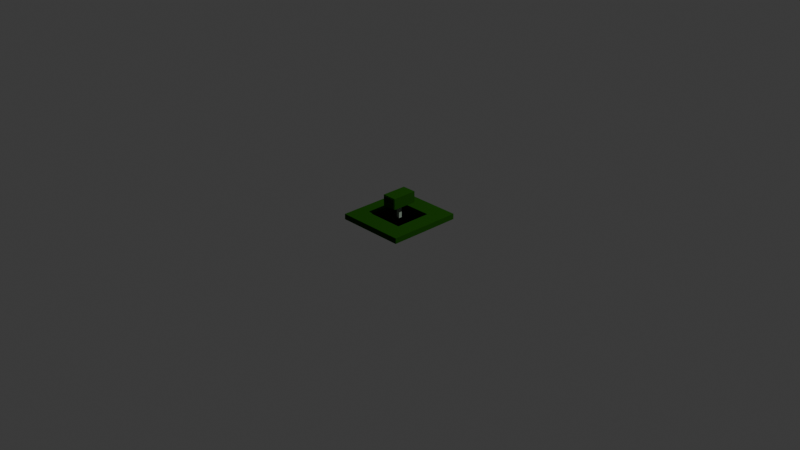 # Source: missle_launcher_1.blend  (saved by Blender 5.0.119; exported with 4.5.12 LTS)
import bpy
from mathutils import Matrix  # noqa: F401  (used for matrix-valued properties, if any)

bpy.ops.wm.read_factory_settings(use_empty=True)
scene = bpy.context.scene
scene.name = 'Scene'

# ---- collections
col_collection = bpy.data.collections.new('Collection'); scene.collection.children.link(col_collection)
col_collection_1 = bpy.data.collections.new('Collection')  # instanced only; not linked into the scene

# ---- materials (node trees are filled in below, after node groups)
mat_primary = bpy.data.materials.new('primary')
mat_primary.alpha_threshold = 0.0
mat_primary.use_backface_culling_lightprobe_volume = False
mat_primary.roughness = 0.5
mat_primary.line_color = (0.0, 0.0, 0.0, 1.0)
mat_secondary = bpy.data.materials.new('secondary')
mat_secondary.use_backface_culling_lightprobe_volume = False
mat_inner = bpy.data.materials.new('inner')
mat_inner.use_backface_culling_lightprobe_volume = False

# ---- material node trees
mat_primary.use_nodes = True; mat_primary.node_tree.nodes.clear()
_N = mat_primary.node_tree.nodes; _L = mat_primary.node_tree.links
n0 = _N.new('ShaderNodeOutputMaterial'); n0.name = 'Material Output'; n0.location = (200, 100)
n1 = _N.new('ShaderNodeBsdfPrincipled'); n1.name = 'Principled BSDF'; n1.location = (-200, 100)
n1.inputs[0].default_value = (0.01444, 0.08022, 0.005182, 1.0)
n1.inputs[2].default_value = 1.0
n1.inputs[3].default_value = 1.0
n1.inputs[7].default_value = 1.0
_L.new(n1.outputs[0], n0.inputs[0])
n0.is_active_output = True
mat_secondary.use_nodes = True; mat_secondary.node_tree.nodes.clear()
_N = mat_secondary.node_tree.nodes; _L = mat_secondary.node_tree.links
n0 = _N.new('ShaderNodeBsdfPrincipled'); n0.name = 'Principled BSDF'; n0.location = (-200, 100)
n0.inputs[0].default_value = (0.3515, 0.4342, 0.3515, 1.0)
n0.inputs[2].default_value = 1.0
n0.inputs[3].default_value = 1.0
n0.inputs[7].default_value = 1.0
n1 = _N.new('ShaderNodeOutputMaterial'); n1.name = 'Material-Ausgabe'; n1.location = (200, 100)
_L.new(n0.outputs[0], n1.inputs[0])
n1.is_active_output = True
mat_inner.use_nodes = True; mat_inner.node_tree.nodes.clear()
_N = mat_inner.node_tree.nodes; _L = mat_inner.node_tree.links
n0 = _N.new('ShaderNodeBsdfPrincipled'); n0.name = 'Principled BSDF'; n0.location = (-200, 100)
n0.inputs[0].default_value = (0.0, 0.0, 0.0, 1.0)
n0.inputs[2].default_value = 1.0
n0.inputs[3].default_value = 1.0
n0.inputs[7].default_value = 1.0
n1 = _N.new('ShaderNodeOutputMaterial'); n1.name = 'Material-Ausgabe'; n1.location = (200, 100)
_L.new(n0.outputs[0], n1.inputs[0])
n1.is_active_output = True

# ---- world
world_world = bpy.data.worlds.new('World'); scene.world = world_world
world_world.use_nodes = True; world_world.node_tree.nodes.clear()
_N = world_world.node_tree.nodes; _L = world_world.node_tree.links
n0 = _N.new('ShaderNodeOutputWorld'); n0.name = 'World Output'; n0.location = (200, 100)
n1 = _N.new('ShaderNodeBackground'); n1.name = 'Background'; n1.location = (-200, 100)
n1.inputs[0].default_value = (0.05088, 0.05088, 0.05088, 1.0)
_L.new(n1.outputs[0], n0.inputs[0])
n0.is_active_output = True
world_world.color = (0.05088, 0.05088, 0.05088)
world_world.sun_shadow_jitter_overblur = 0.0

# ---- cameras
cam_camera = bpy.data.cameras.new('Camera')
cam_camera.clip_end = 100.0
cam_camera.ortho_scale = 7.314

# ---- lights
light_light = bpy.data.lights.new('Light', 'POINT')
light_light.energy = 1000.0
light_light.shadow_soft_size = 0.1

# ---- meshes
me_cube = bpy.data.meshes.new('Cube')
me_cube.from_pydata([(-0.07709, -0.1375, 0.06), (-0.07709, -0.1375, -0.06), (0.0782, -0.1375, 0.06), (0.0782, -0.1375, -0.06), (-0.06509, -0.1375, -0.048), (0.0662, -0.1375, -0.048), (-0.06509, -0.1375, 0.048), (0.0662, -0.1375, 0.048), (0.03, -0.1375, 0.048), (-0.03, -0.1375, 0.048), (-0.018, -0.1375, 0.048), (0.018, -0.1375, 0.048), (0.018, -0.1375, -0.048), (-0.018, -0.1375, -0.048), (0.03, -0.1375, -0.048), (-0.03, -0.1375, -0.048), (-0.066, -0.1375, 0.048), (0.018, -0.1375, -0.006), (-0.018, -0.1375, -0.006), (0.03, -0.1375, -0.006), (-0.03, -0.1375, -0.006), (0.018, -0.1375, 0.006), (-0.018, -0.1375, 0.006), (0.03, -0.1375, 0.006), (-0.03, -0.1375, 0.006), (-0.06509, -0.1375, 0.006), (0.0661, -0.1375, 0.006), (0.06615, -0.1375, -0.006), (-0.06509, -0.1375, -0.006), (-0.07709, 0.1375, 0.06), (-0.07709, 0.1375, -0.06), (0.0782, 0.1375, 0.06), (0.0782, 0.1375, -0.06), (-0.06509, 0.1375, -0.048), (0.0662, 0.1375, -0.048), (-0.06509, 0.1375, 0.048), (0.0662, 0.1375, 0.048), (0.03, 0.1375, 0.048), (-0.03, 0.1375, 0.048), (-0.018, 0.1375, 0.048), (0.018, 0.1375, 0.048), (0.018, 0.1375, -0.048), (-0.018, 0.1375, -0.048), (0.03, 0.1375, -0.048), (-0.03, 0.1375, -0.048), (-0.066, 0.1375, 0.048), (0.018, 0.1375, -0.006), (-0.018, 0.1375, -0.006), (0.03, 0.1375, -0.006), (-0.03, 0.1375, -0.006), (0.018, 0.1375, 0.006), (-0.018, 0.1375, 0.006), (0.03, 0.1375, 0.006), (-0.03, 0.1375, 0.006), (-0.06509, 0.1375, 0.006), (0.0661, 0.1375, 0.006), (0.06615, 0.1375, -0.006), (-0.06509, 0.1375, -0.006)], [(16, 45)], [(5, 3, 2, 7, 27, 26), (18, 13, 15, 20), (1, 3, 5, 12, 14, 4), (19, 14, 12, 17), (23, 19, 17, 21), (22, 18, 20, 24), (10, 22, 24, 9), (8, 23, 21, 11), (4, 28, 25, 6, 0, 1), (19, 23, 26, 27), (17, 18, 22, 21), (24, 20, 28, 25), (2, 0, 6, 8, 11, 10, 9, 7), (29, 31, 36, 37, 40, 39, 38, 35, 45), (30, 32, 34, 43, 41, 42, 44, 33), (36, 31, 32, 34), (35, 33, 30, 29, 45), (51, 47, 49, 53), (50, 46, 48, 52), (24, 53, 49, 20), (16, 35, 38, 9), (24, 53, 38, 9), (22, 10, 39, 51), (39, 51, 53, 38), (23, 8, 37, 52), (21, 50, 40, 11), (34, 56, 27, 5), (43, 48, 46, 41), (19, 48, 43, 14), (46, 17, 12, 41), (15, 42, 47, 20), (28, 4, 33, 57), (47, 18, 13, 42), (27, 56, 48, 19), (26, 23, 52, 55), (52, 48, 56, 55), (36, 7, 26, 55), (47, 42, 44, 49), (20, 49, 44, 15), (33, 4, 15, 44), (13, 42, 41, 12), (34, 5, 14, 43), (47, 51, 50, 46), (17, 46, 47, 18), (21, 22, 51, 50), (49, 53, 54, 57), (53, 24, 25, 54), (49, 20, 28, 57), (36, 37, 8, 7), (10, 11, 40, 39), (2, 31, 29, 0), (25, 54, 35, 6), (1, 0, 29, 30), (3, 32, 31, 2), (40, 37, 52, 50), (36, 55, 52, 37), (40, 50, 51, 39), (46, 41, 42, 47), (56, 34, 43, 48), (44, 49, 57, 33), (45, 38, 53, 54), (3, 1, 30, 32)])
me_cube.polygons.foreach_set('material_index', [0, 0, 0, 0, 0, 0, 0, 0, 0, 0, 0, 0, 0, 0, 0, 0, 0, 0, 0, 0, 2, 2, 2, 0, 2, 2, 2, 0, 2, 2, 0, 2, 2, 2, 2, 0, 2, 0, 2, 2, 2, 2, 0, 2, 2, 0, 2, 2, 2, 2, 0, 2, 0, 0, 0, 2, 2, 2, 2, 2, 2, 0])
_uv = me_cube.uv_layers.new(name='UVMap')
_uv.uv.foreach_set('vector', [0.375, 0.25, 0.375, 0.25, 0.0, 0.0, 0.0, 0.0, 0.2812, 0.1875, 0.1875, 0.125, 0.0, 0.0, 0.0, 0.0, 0.0, 0.0, 0.0, 0.0, 0.375, 0.5, 0.375, 0.25, 0.375, 0.25, 0.0, 0.0, 0.0, 0.0, 0.375, 0.5, 0.0, 0.0, 0.0, 0.0, 0.0, 0.0, 0.0, 0.0, 0.0, 0.0, 0.0, 0.0, 0.0, 0.0, 0.0, 0.0, 0.0, 0.0, 0.0, 0.0, 0.0, 0.0, 0.0, 0.0, 0.0, 0.0, 0.0, 0.0, 0.0, 0.0, 0.0, 0.0, 0.0, 0.0, 0.0, 0.0, 0.0, 0.0, 0.0, 0.0, 0.375, 0.5, 0.4375, 0.5, 0.5, 0.5, 0.625, 0.5, 0.625, 0.5, 0.375, 0.5, 0.0, 0.0, 0.0, 0.0, 0.1875, 0.125, 0.2812, 0.1875, 0.0, 0.0, 0.0, 0.0, 0.0, 0.0, 0.0, 0.0, 0.0, 0.0, 0.0, 0.0, 0.4375, 0.5, 0.5, 0.5, 0.0, 0.0, 0.625, 0.5, 0.625, 0.5, 0.0, 0.0, 0.0, 0.0, 0.0, 0.0, 0.0, 0.0, 0.0, 0.0, 0.0, 0.0, 0.0, 0.0, 0.0, 0.0, 0.0, 0.0, 0.0, 0.0, 0.0, 0.0, 0.0, 0.0, 0.0, 0.0, 0.0, 0.0, 0.0, 0.0, 0.0, 0.0, 0.0, 0.0, 0.0, 0.0, 0.0, 0.0, 0.0, 0.0, 0.0, 0.0, 0.0, 0.0, 0.0, 0.0, 0.0, 0.0, 0.0, 0.0, 0.0, 0.0, 0.0, 0.0, 0.0, 0.0, 0.0, 0.0, 0.0, 0.0, 0.0, 0.0, 0.0, 0.0, 0.0, 0.0, 0.0, 0.0, 0.0, 0.0, 0.0, 0.0, 0.0, 0.0, 0.0, 0.0, 0.0, 0.0, 0.0, 0.0, 0.0, 0.0, 0.0, 0.0, 0.0, 0.0, 0.0, 0.0, 0.0, 0.0, 0.0, 0.0, 0.0, 0.0, 0.0, 0.0, 0.0, 0.0, 0.0, 0.0, 0.0, 0.0, 0.0, 0.0, 0.0, 0.0, 0.0, 0.0, 0.0, 0.0, 0.0, 0.0, 0.0, 0.0, 0.0, 0.0, 0.0, 0.0, 0.0, 0.0, 0.0, 0.0, 0.0, 0.0, 0.0, 0.0, 0.0, 0.0, 0.0, 0.0, 0.0, 0.0, 0.0, 0.0, 0.0, 0.0, 0.0, 0.0, 0.0, 0.0, 0.0, 0.0, 0.0, 0.0, 0.0, 0.0, 0.0, 0.0, 0.0, 0.0, 0.0, 0.0, 0.0, 0.0, 0.0, 0.0, 0.0, 0.0, 0.0, 0.0, 0.0, 0.0, 0.0, 0.0, 0.0, 0.0, 0.0, 0.0, 0.0, 0.0, 0.0, 0.0, 0.0, 0.0, 0.4375, 0.5, 0.375, 0.5, 0.0, 0.0, 0.0, 0.0, 0.0, 0.0, 0.0, 0.0, 0.0, 0.0, 0.0, 0.0, 0.0, 0.0, 0.0, 0.0, 0.0, 0.0, 0.0, 0.0, 0.1875, 0.125, 0.0, 0.0, 0.0, 0.0, 0.0, 0.0, 0.0, 0.0, 0.0, 0.0, 0.0, 0.0, 0.0, 0.0, 0.0, 0.0, 0.0, 0.0, 0.1875, 0.125, 0.0, 0.0, 0.0, 0.0, 0.0, 0.0, 0.0, 0.0, 0.0, 0.0, 0.0, 0.0, 0.0, 0.0, 0.0, 0.0, 0.0, 0.0, 0.0, 0.0, 0.375, 0.5, 0.0, 0.0, 0.0, 0.0, 0.0, 0.0, 0.0, 0.0, 0.0, 0.0, 0.0, 0.0, 0.0, 0.0, 0.0, 0.0, 0.0, 0.0, 0.0, 0.0, 0.0, 0.0, 0.0, 0.0, 0.0, 0.0, 0.0, 0.0, 0.0, 0.0, 0.0, 0.0, 0.0, 0.0, 0.0, 0.0, 0.0, 0.0, 0.0, 0.0, 0.0, 0.0, 0.0, 0.0, 0.0, 0.0, 0.0, 0.0, 0.0, 0.0, 0.0, 0.0, 0.0, 0.0, 0.0, 0.0, 0.0, 0.0, 0.0, 0.0, 0.0, 0.0, 0.0, 0.0, 0.0, 0.0, 0.0, 0.0, 0.0, 0.0, 0.0, 0.0, 0.0, 0.0, 0.0, 0.0, 0.0, 0.0, 0.0, 0.0, 0.0, 0.0, 0.0, 0.0, 0.0, 0.0, 0.0, 0.0, 0.0, 0.0, 0.625, 0.5, 0.0, 0.0, 0.0, 0.0, 0.0, 0.0, 0.625, 0.5, 0.375, 0.5, 0.625, 0.5, 0.0, 0.0, 0.0, 0.0, 0.375, 0.25, 0.0, 0.0, 0.0, 0.0, 0.0, 0.0, 0.0, 0.0, 0.0, 0.0, 0.0, 0.0, 0.0, 0.0, 0.0, 0.0, 0.0, 0.0, 0.0, 0.0, 0.0, 0.0, 0.0, 0.0, 0.0, 0.0, 0.0, 0.0, 0.0, 0.0, 0.0, 0.0, 0.0, 0.0, 0.0, 0.0, 0.0, 0.0, 0.0, 0.0, 0.0, 0.0, 0.0, 0.0, 0.0, 0.0, 0.0, 0.0, 0.0, 0.0, 0.0, 0.0, 0.0, 0.0, 0.0, 0.0, 0.0, 0.0, 0.0, 0.0, 0.0, 0.0, 0.375, 0.25, 0.375, 0.5, 0.0, 0.0, 0.0, 0.0])
me_cube.materials.append(mat_primary)
me_cube.materials.append(mat_secondary)
me_cube.materials.append(mat_inner)
me_cube.use_mirror_vertex_groups = False
me_cube.update()
me_w_rfel = bpy.data.meshes.new('Würfel')
me_w_rfel.from_pydata([(-0.375, -0.4, -0.03), (-0.375, -0.4, 0.03), (-0.375, 0.4, -0.03), (-0.375, 0.4, 0.03), (0.375, -0.4, -0.03), (0.375, -0.4, 0.03), (0.375, 0.4, -0.03), (0.375, 0.4, 0.03), (0.2, 0.2, 0.03), (0.2, -0.2, 0.03), (-0.2, -0.2, 0.03), (-0.2, 0.2, 0.03), (-0.2, -0.2, -0.006), (-0.2, 0.2, -0.006), (0.2, -0.2, -0.006), (0.2, 0.2, -0.006)], [], [(10, 1, 3, 11), (2, 6, 7, 3), (0, 2, 3, 1), (1, 5, 4, 0), (10, 9, 5, 1), (4, 5, 7, 6), (0, 12, 13, 2), (2, 13, 15, 6), (13, 15, 14, 12), (8, 11, 3, 7), (8, 7, 5, 9), (12, 0, 4, 14), (6, 15, 14, 4), (15, 8, 9, 14), (14, 9, 10, 12), (15, 13, 11, 8), (11, 13, 12, 10)])
me_w_rfel.polygons.foreach_set('material_index', [0, 0, 0, 0, 0, 0, 1, 1, 1, 0, 0, 1, 1, 0, 0, 0, 0])
_uv = me_w_rfel.uv_layers.new(name='UV-Map')
_uv.uv.foreach_set('vector', [0.0, 0.0, 0.0, 0.0, 0.0, 0.0, 0.0, 0.0, 0.0, 0.0, 0.0, 0.0, 0.0, 0.0, 0.0, 0.0, 0.0, 0.0, 0.0, 0.0, 0.0, 0.0, 0.0, 0.0, 0.0, 0.0, 0.0, 0.0, 0.0, 0.0, 0.0, 0.0, 0.0, 0.0, 0.0, 0.0, 0.0, 0.0, 0.0, 0.0, 0.0, 0.0, 0.0, 0.0, 0.0, 0.0, 0.0, 0.0, 0.0, 0.0, 0.0, 0.0, 0.0, 0.0, 0.0, 0.0, 0.0, 0.0, 0.0, 0.0, 0.0, 0.0, 0.0, 0.0, 0.0, 0.0, 0.0, 0.0, 0.0, 0.0, 0.0, 0.0, 0.0, 0.0, 0.0, 0.0, 0.0, 0.0, 0.0, 0.0, 0.0, 0.0, 0.0, 0.0, 0.0, 0.0, 0.0, 0.0, 0.0, 0.0, 0.0, 0.0, 0.0, 0.0, 0.0, 0.0, 0.0, 0.0, 0.0, 0.0, 0.0, 0.0, 0.0, 0.0, 0.0, 0.0, 0.0, 0.0, 0.0, 0.0, 0.0, 0.0, 0.0, 0.0, 0.0, 0.0, 0.0, 0.0, 0.0, 0.0, 0.0, 0.0, 0.0, 0.0, 0.0, 0.0, 0.0, 0.0, 0.0, 0.0, 0.0, 0.0, 0.0, 0.0, 0.0, 0.0])
me_w_rfel.materials.append(mat_primary)
me_w_rfel.materials.append(mat_inner)
me_w_rfel.update()
me_w_rfel_001 = bpy.data.meshes.new('Würfel.001')
me_w_rfel_001.from_pydata([(0.018, 0.018, -0.07), (0.018, 0.018, 0.096), (0.018, -0.018, -0.07), (0.018, -0.018, 0.096), (-0.018, 0.018, -0.07), (-0.018, 0.018, 0.096), (-0.018, -0.018, -0.07), (-0.018, -0.018, 0.096)], [], [(0, 1, 3, 2), (2, 3, 7, 6), (6, 7, 5, 4), (4, 5, 1, 0), (2, 6, 4, 0), (7, 3, 1, 5)])
_uv = me_w_rfel_001.uv_layers.new(name='UV-Map')
_uv.uv.foreach_set('vector', [0.375, 0.0, 0.625, 0.0, 0.625, 0.25, 0.375, 0.25, 0.375, 0.25, 0.625, 0.25, 0.625, 0.5, 0.375, 0.5, 0.375, 0.5, 0.625, 0.5, 0.625, 0.75, 0.375, 0.75, 0.375, 0.75, 0.625, 0.75, 0.625, 1.0, 0.375, 1.0, 0.125, 0.5, 0.375, 0.5, 0.375, 0.75, 0.125, 0.75, 0.625, 0.5, 0.875, 0.5, 0.875, 0.75, 0.625, 0.75])
me_w_rfel_001.materials.append(mat_secondary)
me_w_rfel_001.update()
me_fl_che = bpy.data.meshes.new('Fläche')
me_fl_che.from_pydata([(-0.2, 0.0, 0.0), (0.2, 0.0, 0.0), (-0.2, 0.225, 0.0), (0.2, 0.225, 0.0)], [], [(0, 1, 3, 2)])
_uv = me_fl_che.uv_layers.new(name='UV-Map')
_uv.uv.foreach_set('vector', [0.0, 0.0, 1.0, 0.0, 1.0, 1.0, 0.0, 1.0])
me_fl_che.update()
me_fl_che_001 = bpy.data.meshes.new('Fläche.001')
me_fl_che_001.from_pydata([(-0.2, -0.225, 0.0), (0.2, -0.225, 0.0), (-0.2, 0.0, 0.0), (0.2, 0.0, 0.0)], [], [(0, 1, 3, 2)])
_uv = me_fl_che_001.uv_layers.new(name='UV-Map')
_uv.uv.foreach_set('vector', [0.0, 0.0, 1.0, 0.0, 1.0, 1.0, 0.0, 1.0])
me_fl_che_001.update()
me_cube_001 = bpy.data.meshes.new('Cube.001')
me_cube_001.from_pydata([(-1.0, -1.0, -1.0), (-1.0, -1.0, 1.0), (-1.0, 1.0, -1.0), (-1.0, 1.0, 1.0), (1.0, -1.0, -1.0), (1.0, -1.0, 1.0), (1.0, 1.0, -1.0), (1.0, 1.0, 1.0)], [], [(0, 1, 3, 2), (2, 3, 7, 6), (6, 7, 5, 4), (4, 5, 1, 0), (2, 6, 4, 0), (7, 3, 1, 5)])
me_cube_001.polygons.foreach_set('material_index', [0, 1, 0, 0, 0, 0])
_uv = me_cube_001.uv_layers.new(name='UVMap')
_uv.uv.foreach_set('vector', [0.375, 0.0, 0.625, 0.0, 0.625, 0.25, 0.375, 0.25, 0.375, 0.25, 0.625, 0.25, 0.625, 0.5, 0.375, 0.5, 0.375, 0.5, 0.625, 0.5, 0.625, 0.75, 0.375, 0.75, 0.375, 0.75, 0.625, 0.75, 0.625, 1.0, 0.375, 1.0, 0.125, 0.5, 0.375, 0.5, 0.375, 0.75, 0.125, 0.75, 0.625, 0.5, 0.875, 0.5, 0.875, 0.75, 0.625, 0.75])
me_cube_001.materials.append(mat_primary)
me_cube_001.materials.append(mat_secondary)
me_cube_001.update()
me_cube_002 = bpy.data.meshes.new('Cube.002')
me_cube_002.from_pydata([(-1.0, -1.0, -1.0), (-1.0, -1.0, 1.0), (-1.0, 1.0, -1.0), (-1.0, 1.0, 1.0), (1.0, -1.0, -1.0), (1.0, -1.0, 1.0), (1.0, 1.0, -1.0), (1.0, 1.0, 1.0)], [], [(0, 1, 3, 2), (2, 3, 7, 6), (6, 7, 5, 4), (4, 5, 1, 0), (2, 6, 4, 0), (7, 3, 1, 5)])
me_cube_002.polygons.foreach_set('material_index', [0, 1, 0, 0, 0, 0])
_uv = me_cube_002.uv_layers.new(name='UVMap')
_uv.uv.foreach_set('vector', [0.375, 0.0, 0.625, 0.0, 0.625, 0.25, 0.375, 0.25, 0.375, 0.25, 0.625, 0.25, 0.625, 0.5, 0.375, 0.5, 0.375, 0.5, 0.625, 0.5, 0.625, 0.75, 0.375, 0.75, 0.375, 0.75, 0.625, 0.75, 0.625, 1.0, 0.375, 1.0, 0.125, 0.5, 0.375, 0.5, 0.375, 0.75, 0.125, 0.75, 0.625, 0.5, 0.875, 0.5, 0.875, 0.75, 0.625, 0.75])
me_cube_002.materials.append(mat_primary)
me_cube_002.materials.append(mat_secondary)
me_cube_002.update()
me_cube_003 = bpy.data.meshes.new('Cube.003')
me_cube_003.from_pydata([(-0.01, -0.01, -0.01), (-0.01, -0.01, 0.01), (-0.01, 0.01, -0.01), (-0.01, 0.01, 0.01), (0.01, -0.01, -0.01), (0.01, -0.01, 0.01), (0.01, 0.01, -0.01), (0.01, 0.01, 0.01)], [], [(0, 1, 3, 2), (2, 3, 7, 6), (6, 7, 5, 4), (4, 5, 1, 0), (2, 6, 4, 0), (7, 3, 1, 5)])
_uv = me_cube_003.uv_layers.new(name='UVMap')
_uv.uv.foreach_set('vector', [0.375, 0.0, 0.625, 0.0, 0.625, 0.25, 0.375, 0.25, 0.375, 0.25, 0.625, 0.25, 0.625, 0.5, 0.375, 0.5, 0.375, 0.5, 0.625, 0.5, 0.625, 0.75, 0.375, 0.75, 0.375, 0.75, 0.625, 0.75, 0.625, 1.0, 0.375, 1.0, 0.125, 0.5, 0.375, 0.5, 0.375, 0.75, 0.125, 0.75, 0.625, 0.5, 0.875, 0.5, 0.875, 0.75, 0.625, 0.75])
me_cube_003.materials.append(mat_primary)
me_cube_003.update()

# ---- objects
ob_head = bpy.data.objects.new('head', me_cube)
ob_light = bpy.data.objects.new('Light', light_light)
ob_camera = bpy.data.objects.new('Camera', cam_camera)
ob_ground = bpy.data.objects.new('ground', me_w_rfel)
ob_stand = bpy.data.objects.new('stand', me_w_rfel_001)
ob_fl_che = bpy.data.objects.new('Fläche', me_fl_che)
ob_fl_che_001 = bpy.data.objects.new('Fläche.001', me_fl_che_001)
ob_weapon = bpy.data.objects.new('weapon', None)
ob_entry = bpy.data.objects.new('entry', None)
ob_cube_001 = bpy.data.objects.new('Cube.001', me_cube_001)
ob_collection_001 = bpy.data.objects.new('Collection.001', None)
ob_collection_003 = bpy.data.objects.new('Collection.003', None)
ob_collection_004 = bpy.data.objects.new('Collection.004', None)
ob_collection_005 = bpy.data.objects.new('Collection.005', None)
ob_collection_013 = bpy.data.objects.new('Collection.013', None)
ob_collection_014 = bpy.data.objects.new('Collection.014', None)
ob_missiles = bpy.data.objects.new('missiles', None)
ob_cube_002 = bpy.data.objects.new('Cube.002', me_cube_002)
ob_empty = bpy.data.objects.new('Empty', None)
ob_empty_001 = bpy.data.objects.new('Empty.001', None)
ob_empty_002 = bpy.data.objects.new('Empty.002', None)
ob_base = bpy.data.objects.new('base', None)
ob_target = bpy.data.objects.new('target', me_cube_003)
ob_cube_003 = bpy.data.objects.new('Cube.003', me_cube_002)
ob_cube_004 = bpy.data.objects.new('Cube.004', me_cube_002)
ob_cube_005 = bpy.data.objects.new('Cube.005', me_cube_001)
ob_cube_006 = bpy.data.objects.new('Cube.006', me_cube_001)
ob_head_wrapper = bpy.data.objects.new('head_wrapper', None)

# ---- transforms, parenting, visibility, modifiers, constraints
ob_head.parent = ob_head_wrapper
ob_head.location = (0.0, 0.0, 0.01)
ob_head.lock_rotations_4d = False
ob_head.empty_display_type = 'ARROWS'
ob_head.lineart.crease_threshold = 0.0
ob_light.location = (4.076, 1.005, 5.904)
ob_light.rotation_euler = (0.6503, 0.05522, 1.866)
ob_light.lock_rotations_4d = False
ob_light.empty_display_type = 'ARROWS'
ob_light.color = (0.0, 0.0, 0.0, 0.0)
ob_light.lineart.crease_threshold = 0.0
ob_camera.location = (7.359, -6.926, 4.958)
ob_camera.rotation_euler = (1.109, 0.0, 0.8149)
ob_camera.lock_rotations_4d = False
ob_camera.empty_display_type = 'ARROWS'
ob_camera.color = (0.0, 0.0, 0.0, 0.0)
ob_camera.display_type = 'WIRE'
ob_camera.lineart.crease_threshold = 0.0
ob_ground.parent = ob_base
ob_ground.location = (0.0, 0.0, 0.025)
ob_stand.parent = ob_weapon
ob_stand.location = (0.0, 0.0, 0.083)
ob_stand.scale = (1.0, 1.0, 1.0)
ob_fl_che.parent = ob_entry
ob_fl_che.matrix_parent_inverse = Matrix(((1.0, -0.0, 0.0, -0.0), (-0.0, 1.0, -0.0, 0.0), (0.0, -0.0, 1.0, -0.025), (-0.0, 0.0, -0.0, 1.0)))
ob_fl_che.location = (0.0, 0.2, 0.025)
ob_fl_che.scale = (1.0, 0.8889, 1.0)
ob_fl_che_001.parent = ob_entry
ob_fl_che_001.matrix_parent_inverse = Matrix(((1.0, -0.0, 0.0, -0.0), (-0.0, 1.0, -0.0, 0.0), (0.0, -0.0, 1.0, -0.025), (-0.0, 0.0, -0.0, 1.0)))
ob_fl_che_001.location = (0.0, -0.2, 0.025)
ob_fl_che_001.scale = (1.0, 0.8889, 1.0)
ob_weapon.parent = ob_base
ob_weapon.location = (0.0, 0.0, 0.0)
ob_weapon.empty_display_size = 0.48
ob_entry.parent = ob_base
ob_entry.location = (0.0, 0.0, 0.025)
ob_entry.empty_display_size = 0.6
ob_cube_001.parent = ob_empty_001
ob_cube_001.location = (0.0, -0.005, -0.05)
ob_cube_001.scale = (0.04375, 0.005, 0.05)
ob_collection_001.parent = ob_missiles
ob_collection_001.location = (0.04792, 0.0, 0.1704)
ob_collection_001.scale = (0.48, 0.48, 0.48)
ob_collection_001.instance_type = 'COLLECTION'
ob_collection_003.parent = ob_missiles
ob_collection_003.location = (0.04792, 0.0, 0.2136)
ob_collection_003.scale = (0.48, 0.48, 0.48)
ob_collection_003.instance_type = 'COLLECTION'
ob_collection_004.parent = ob_missiles
ob_collection_004.location = (-7.802e-05, 0.0, 0.1704)
ob_collection_004.scale = (0.48, 0.48, 0.48)
ob_collection_004.instance_type = 'COLLECTION'
ob_collection_005.parent = ob_missiles
ob_collection_005.location = (-7.802e-05, 0.0, 0.2136)
ob_collection_005.scale = (0.48, 0.48, 0.48)
ob_collection_005.instance_type = 'COLLECTION'
ob_collection_013.parent = ob_missiles
ob_collection_013.location = (-0.04808, 0.0, 0.1704)
ob_collection_013.scale = (0.48, 0.48, 0.48)
ob_collection_013.instance_type = 'COLLECTION'
ob_collection_014.parent = ob_missiles
ob_collection_014.location = (-0.04808, 0.0, 0.2136)
ob_collection_014.scale = (0.48, 0.48, 0.48)
ob_collection_014.instance_type = 'COLLECTION'
ob_missiles.parent = ob_head
ob_missiles.matrix_parent_inverse = Matrix(((1.0, -0.0, 0.0, -0.0), (-0.0, 1.0, -0.0, 0.0), (0.0, -0.0, 1.0, 0.05), (-0.0, 0.0, -0.0, 1.0)))
ob_missiles.location = (0.0, 0.0125, -0.242)
ob_missiles.empty_display_size = 0.48
ob_cube_002.parent = ob_empty_002
ob_cube_002.location = (0.0, -0.005, 0.05)
ob_cube_002.scale = (0.04375, 0.005, 0.05)
ob_empty.parent = ob_head
ob_empty.matrix_parent_inverse = Matrix(((1.0, -0.0, 0.0, -0.0), (-0.0, 1.0, -0.0, 0.0), (0.0, -0.0, 1.0, 0.05), (-0.0, 0.0, -0.0, 1.0)))
ob_empty.location = (0.0, 0.0125, -0.242)
ob_empty.empty_display_size = 0.48
ob_empty_001.parent = ob_empty
ob_empty_001.location = (0.0, -0.15, 0.243)
ob_empty_001.scale = (0.48, 0.48, 0.48)
ob_empty_002.parent = ob_empty
ob_empty_002.location = (0.0, -0.15, 0.141)
ob_empty_002.scale = (0.48, 0.48, 0.48)
ob_base.location = (0.0, 0.0, 0.0)
ob_target.parent = ob_head
ob_target.matrix_parent_inverse = Matrix(((1.0, -0.0, 0.0, -0.0), (-0.0, 1.0, -0.0, 0.0), (0.0, -0.0, 1.0, 0.05), (-0.0, 0.0, -0.0, 1.0)))
ob_target.location = (0.0, -0.133, -0.05)
ob_target.rotation_euler = (-0.0, 1.571, 0.0)
ob_target.scale = (0.5, 0.5, 0.5)
ob_cube_003.parent = ob_empty_002
ob_cube_003.location = (-0.1, -0.005, 0.05)
ob_cube_003.scale = (0.04375, 0.005, 0.05)
ob_cube_004.parent = ob_empty_002
ob_cube_004.location = (0.1, -0.005, 0.05)
ob_cube_004.scale = (0.04375, 0.005, 0.05)
ob_cube_005.parent = ob_empty_001
ob_cube_005.location = (-0.1, -0.005, -0.05)
ob_cube_005.scale = (0.04375, 0.005, 0.05)
ob_cube_006.parent = ob_empty_001
ob_cube_006.location = (0.1, -0.005, -0.05)
ob_cube_006.scale = (0.04375, 0.005, 0.05)
ob_head_wrapper.parent = ob_weapon
ob_head_wrapper.matrix_parent_inverse = Matrix(((1.0, -0.0, 0.0, -0.0), (-0.0, 1.0, -0.0, 0.0), (0.0, -0.0, 1.0, 0.135), (-0.0, 0.0, -0.0, 1.0)))
ob_head_wrapper.location = (0.0, 0.0, 0.083)
ob_collection_001.instance_collection = col_collection
ob_collection_003.instance_collection = col_collection
ob_collection_004.instance_collection = col_collection
ob_collection_005.instance_collection = col_collection
ob_collection_013.instance_collection = col_collection
ob_collection_014.instance_collection = col_collection

# ---- collection membership
col_collection.objects.link(ob_head)
col_collection.objects.link(ob_light)
col_collection.objects.link(ob_camera)
col_collection.objects.link(ob_ground)
col_collection.objects.link(ob_stand)
col_collection.objects.link(ob_fl_che)
col_collection.objects.link(ob_fl_che_001)
col_collection.objects.link(ob_weapon)
col_collection.objects.link(ob_entry)
col_collection.objects.link(ob_cube_001)
col_collection.objects.link(ob_collection_001)
col_collection.objects.link(ob_collection_003)
col_collection.objects.link(ob_collection_004)
col_collection.objects.link(ob_collection_005)
col_collection.objects.link(ob_collection_013)
col_collection.objects.link(ob_collection_014)
col_collection.objects.link(ob_missiles)
col_collection.objects.link(ob_cube_002)
col_collection.objects.link(ob_empty)
col_collection.objects.link(ob_empty_001)
col_collection.objects.link(ob_empty_002)
col_collection.objects.link(ob_base)
col_collection.objects.link(ob_target)
col_collection.objects.link(ob_cube_003)
col_collection.objects.link(ob_cube_004)
col_collection.objects.link(ob_cube_005)
col_collection.objects.link(ob_cube_006)
col_collection.objects.link(ob_head_wrapper)

# ---- scene / render settings (as saved in the file)
scene.camera = ob_camera
scene.frame_start = 1; scene.frame_end = 250; scene.frame_set(30)
scene.render.engine = 'BLENDER_EEVEE_NEXT'
scene.render.bake_bias = 0.0
scene.render.bake_samples = 0
bpy.context.view_layer.update()
